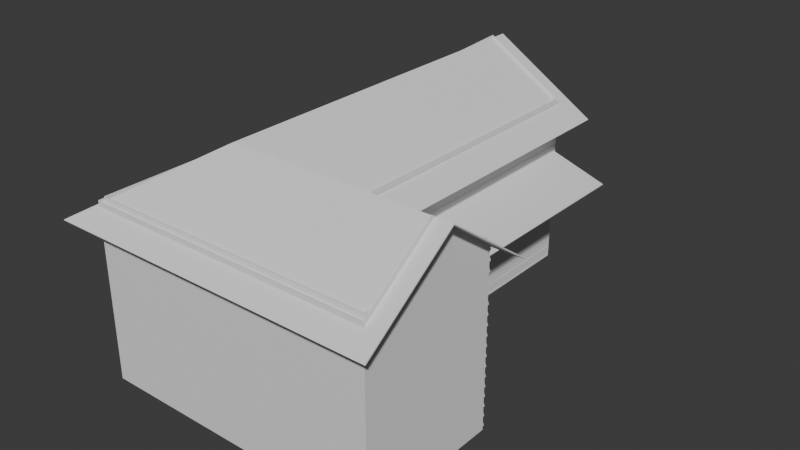 # Source: untitled.blend  (saved by Blender 4.3.34; exported with 4.5.12 LTS)
import bpy
from mathutils import Matrix  # noqa: F401  (used for matrix-valued properties, if any)

bpy.ops.wm.read_factory_settings(use_empty=True)
scene = bpy.context.scene
scene.name = 'Scene'

# ---- collections
col_collection = bpy.data.collections.new('Collection'); scene.collection.children.link(col_collection)

# ---- world
world_world = bpy.data.worlds.new('World'); scene.world = world_world
world_world.use_nodes = True; world_world.node_tree.nodes.clear()
_N = world_world.node_tree.nodes; _L = world_world.node_tree.links
n0 = _N.new('ShaderNodeOutputWorld'); n0.name = 'World Output'; n0.location = (300, 300)
n1 = _N.new('ShaderNodeBackground'); n1.name = 'Background'; n1.location = (10, 300)
n1.inputs[0].default_value = (0.05088, 0.05088, 0.05088, 1.0)
_L.new(n1.outputs[0], n0.inputs[0])
n0.is_active_output = True
world_world.color = (0.05088, 0.05088, 0.05088)
world_world.sun_shadow_jitter_overblur = 0.0

# ---- meshes
me_cube_001 = bpy.data.meshes.new('Cube.001')
me_cube_001.from_pydata([(-4.0, -7.0, -3.0), (-4.0, -7.0, 3.0), (-4.0, 7.0, -3.0), (-4.0, 7.0, 3.0), (4.0, -7.0, -3.0), (4.0, -7.0, 3.0), (4.0, 7.0, -3.0), (4.0, 7.0, 3.0), (-4.0, -14.0, -3.0), (-4.0, -14.0, 3.0), (4.0, -14.0, 3.0), (4.0, -14.0, -3.0), (10.0, -7.0, 3.0), (10.0, -7.0, -3.0), (10.0, -14.0, 3.0), (10.0, -14.0, -3.0), (0.0, 7.0, 8.0), (10.0, -10.5, 8.0), (-4.0, -14.0, 5.5), (4.0, -14.0, 5.5), (10.0, -14.0, 5.5), (-4.0, -7.0, 5.5), (-4.0, 7.0, 5.5), (10.0, -7.0, 5.5), (4.0, 7.0, 5.5), (4.0, -7.0, 5.5)], [], [(0, 1, 3, 2), (2, 3, 7, 6), (6, 7, 5, 4), (2, 6, 4, 0), (11, 10, 9, 8), (1, 0, 8, 9), (0, 4, 11, 8), (13, 12, 14, 15), (10, 11, 15, 14), (4, 5, 12, 13), (11, 4, 13, 15), (20, 23, 17), (24, 22, 16), (5, 7, 24, 25), (12, 5, 25, 23), (7, 3, 22, 24), (1, 9, 18, 21), (14, 12, 23, 20), (9, 10, 19, 18), (10, 14, 20, 19), (3, 1, 21, 22)])
_uv = me_cube_001.uv_layers.new(name='UVMap')
_uv.uv.foreach_set('vector', [0.375, 0.0, 0.625, 0.0, 0.625, 0.25, 0.375, 0.25, 0.375, 0.25, 0.625, 0.25, 0.625, 0.5, 0.375, 0.5, 0.375, 0.5, 0.625, 0.5, 0.625, 0.75, 0.375, 0.75, 0.125, 0.5, 0.375, 0.5, 0.375, 0.75, 0.125, 0.75, 0.375, 0.75, 0.625, 0.75, 0.625, 1.0, 0.375, 1.0, 0.625, 0.0, 0.375, 0.0, 0.375, 0.0, 0.625, 0.0, 0.125, 0.75, 0.375, 0.75, 0.375, 0.75, 0.125, 0.75, 0.375, 0.75, 0.625, 0.75, 0.625, 0.75, 0.375, 0.75, 0.625, 0.75, 0.375, 0.75, 0.375, 0.75, 0.625, 0.75, 0.375, 0.75, 0.625, 0.75, 0.625, 0.75, 0.375, 0.75, 0.375, 0.75, 0.375, 0.75, 0.375, 0.75, 0.375, 0.75, 0.625, 0.75, 0.625, 0.75, 0.625, 0.75, 0.625, 0.5, 0.625, 0.25, 0.625, 0.5, 0.625, 0.75, 0.625, 0.5, 0.625, 0.5, 0.625, 0.75, 0.625, 0.75, 0.625, 0.75, 0.625, 0.75, 0.625, 0.75, 0.625, 0.5, 0.625, 0.25, 0.625, 0.25, 0.625, 0.5, 0.625, 0.0, 0.625, 0.0, 0.625, 0.0, 0.625, 0.0, 0.625, 0.75, 0.625, 0.75, 0.625, 0.75, 0.625, 0.75, 0.625, 1.0, 0.625, 0.75, 0.625, 0.75, 0.625, 1.0, 0.625, 0.75, 0.625, 0.75, 0.625, 0.75, 0.625, 0.75, 0.625, 0.25, 0.625, 0.0, 0.625, 0.0, 0.625, 0.25])
me_cube_001.update()
me_cube_002 = bpy.data.meshes.new('Cube.002')
me_cube_002.from_pydata([(0.0, 7.0, 8.0), (0.0, -10.5, 8.0), (10.0, -10.5, 8.0), (-5.324, -15.16, 4.672), (5.324, -15.16, 4.672), (10.0, -15.16, 4.672), (-5.324, -5.841, 4.672), (-5.324, 7.0, 4.672), (10.0, -5.841, 4.672), (5.324, 7.0, 4.672), (5.324, -5.841, 4.672), (11.0, -10.5, 8.0), (11.0, -15.16, 4.672), (11.0, -5.841, 4.672), (0.0, 8.0, 8.0), (-5.324, 8.0, 4.672), (5.324, 8.0, 4.672)], [], [(7, 6, 1, 0), (4, 5, 2, 1), (3, 4, 1), (6, 3, 1), (8, 10, 1, 2), (10, 9, 0, 1), (2, 5, 12, 11), (8, 2, 11, 13), (0, 9, 16, 14), (7, 0, 14, 15)])
_uv = me_cube_002.uv_layers.new(name='UVMap')
_uv.uv.foreach_set('vector', [0.625, 0.2471, 0.625, 0.005666, 0.625, 0.0, 0.625, 0.25, 0.625, 0.73, 0.625, 0.7493, 0.625, 0.75, 0.625, 0.75, 0.625, 1.0, 0.625, 0.73, 0.625, 1.0, 0.625, 0.005666, 0.625, 2.958e-11, 0.625, 0.0, 0.625, 0.7499, 0.625, 0.7462, 0.625, 0.75, 0.625, 0.75, 0.625, 0.7462, 0.625, 0.5029, 0.625, 0.5, 0.625, 0.75, 0.625, 0.75, 0.625, 0.7493, 0.625, 0.75, 0.625, 0.75, 0.625, 0.7499, 0.625, 0.75, 0.625, 0.75, 0.625, 0.75, 0.625, 0.5, 0.625, 0.5029, 0.625, 0.5002, 0.625, 0.5, 0.625, 0.2471, 0.625, 0.25, 0.625, 0.25, 0.625, 0.2498])
me_cube_002.update()
me_cube_003 = bpy.data.meshes.new('Cube.003')
me_cube_003.from_pydata([(4.0, -7.0, 3.0), (4.0, 7.0, 3.0), (7.0, -7.0, 2.0), (7.0, 7.0, 2.0)], [], [(1, 0, 2, 3)])
_uv = me_cube_003.uv_layers.new(name='UVMap')
_uv.uv.foreach_set('vector', [0.625, 0.5, 0.625, 0.75, 0.625, 0.75, 0.625, 0.5])
me_cube_003.update()
me_cube_004 = bpy.data.meshes.new('Cube.004')
me_cube_004.from_pydata([(10.06, -14.08, -3.017), (10.08, -7.056, -3.024), (4.027, -14.09, -3.02), (-4.027, -14.09, -3.02), (4.046, 7.081, -3.035), (4.046, -7.081, -3.035), (-4.046, 7.081, -3.035), (-4.046, -7.081, -3.035), (10.09, -14.09, -3.0), (10.09, -6.912, -3.0), (4.0, -14.1, -3.0), (-4.088, -14.09, -3.0), (4.088, 7.088, -3.0), (4.088, -6.912, -3.0), (-4.088, 7.088, -3.0), (-4.1, -7.0, -3.0), (10.0, -14.0, -2.499), (10.0, -7.0, -2.499), (4.0, -14.0, -2.499), (-4.0, -14.0, -2.499), (4.0, 7.0, -2.499), (4.0, -7.0, -2.499), (-4.0, 7.0, -2.499), (-4.0, -7.0, -2.499)], [], [(7, 15, 14, 6), (4, 12, 13, 5), (1, 9, 8, 0), (6, 14, 12, 4), (0, 8, 10, 2), (3, 11, 15, 7), (5, 13, 9, 1), (2, 10, 11, 3), (14, 22, 20, 12), (8, 16, 18, 10), (11, 19, 23, 15), (13, 21, 17, 9), (10, 18, 19, 11), (15, 23, 22, 14), (12, 20, 21, 13), (9, 17, 16, 8)])
_uv = me_cube_004.uv_layers.new(name='UVMap')
_uv.uv.foreach_set('vector', [0.0, 0.0, 0.0, 0.0, 0.0, 0.0, 0.0, 0.0, 0.0, 0.0, 0.0, 0.0, 0.0, 0.0, 0.0, 0.0, 0.0, 0.0, 0.0, 0.0, 0.0, 0.0, 0.0, 0.0, 0.0, 0.0, 0.0, 0.0, 0.0, 0.0, 0.0, 0.0, 0.0, 0.0, 0.0, 0.0, 0.0, 0.0, 0.0, 0.0, 0.0, 0.0, 0.0, 0.0, 0.0, 0.0, 0.0, 0.0, 0.0, 0.0, 0.0, 0.0, 0.0, 0.0, 0.0, 0.0, 0.0, 0.0, 0.0, 0.0, 0.0, 0.0, 0.0, 0.0, 0.0, 0.0, 0.0, 0.0, 0.0, 0.0, 0.0, 0.0, 0.0, 0.0, 0.0, 0.0, 0.0, 0.0, 0.0, 0.0, 0.0, 0.0, 0.0, 0.0, 0.0, 0.0, 0.0, 0.0, 0.0, 0.0, 0.0, 0.0, 0.0, 0.0, 0.0, 0.0, 0.0, 0.0, 0.0, 0.0, 0.0, 0.0, 0.0, 0.0, 0.0, 0.0, 0.0, 0.0, 0.0, 0.0, 0.0, 0.0, 0.0, 0.0, 0.0, 0.0, 0.0, 0.0, 0.0, 0.0, 0.0, 0.0, 0.0, 0.0, 0.0, 0.0, 0.0, 0.0])
me_cube_004.update()

# ---- objects
ob_cube = bpy.data.objects.new('Cube', me_cube_001)
ob_roof = bpy.data.objects.new('roof', me_cube_002)
ob_cube_001 = bpy.data.objects.new('Cube.001', me_cube_003)
ob_cube_002 = bpy.data.objects.new('Cube.002', me_cube_004)

# ---- transforms, parenting, visibility, modifiers, constraints
ob_cube.location = (0.0, 0.0, 3.0)
ob_cube.scale = (1.018, 1.018, 1.018)
ob_cube.display_type = 'WIRE'
ob_roof.location = (0.0, 0.0, 3.0)
_m = ob_roof.modifiers.new('Solidify', 'SOLIDIFY')
_m.thickness = 0.05
_m.use_even_offset = True
_m.nonmanifold_thickness_mode = 'FIXED'
_m.nonmanifold_boundary_mode = 'FLAT'
ob_cube_001.location = (0.0, 0.0, 3.0)
_m = ob_cube_001.modifiers.new('Solidify', 'SOLIDIFY')
_m.thickness = 0.05
_m.use_even_offset = True
ob_cube_002.location = (0.0, 0.0, 3.0)
_m = ob_cube_002.modifiers.new('Array', 'ARRAY')
_m.count = 25
_m.relative_offset_displace = (0.0, 0.0, 0.9)
_m = ob_cube_002.modifiers.new('Solidify', 'SOLIDIFY')
_m.thickness = 0.035
_m.use_even_offset = True
_m = ob_cube_002.modifiers.new('Boolean', 'BOOLEAN')
_m.object = ob_cube
_m.operation = 'INTERSECT'
_m.solver = 'FAST'

# ---- collection membership
col_collection.objects.link(ob_cube)
col_collection.objects.link(ob_roof)
col_collection.objects.link(ob_cube_001)
col_collection.objects.link(ob_cube_002)

# ---- scene / render settings (as saved in the file)
scene.frame_start = 1; scene.frame_end = 250; scene.frame_set(1)
scene.render.engine = 'BLENDER_EEVEE_NEXT'
bpy.context.view_layer.update()

# ---- added for rendering (the .blend has no active camera and no usable light): camera, sun
cam_auto = bpy.data.cameras.new('AutoCamera')
cam_auto.lens = 50.0
cam_auto.sensor_width = 36.0
cam_auto.clip_end = 1000.0
ob_auto_camera = bpy.data.objects.new('AutoCamera', cam_auto)
scene.collection.objects.link(ob_auto_camera)
ob_auto_camera.location = (31.0265, -37.4054, 28.0961)
ob_auto_camera.rotation_euler = (1.09748, -7.21219e-08, 0.694738)
scene.camera = ob_auto_camera
light_auto_sun = bpy.data.lights.new('AutoSun', 'SUN')
light_auto_sun.energy = 3.0
light_auto_sun.angle = 0.0523599
ob_auto_sun = bpy.data.objects.new('AutoSun', light_auto_sun)
scene.collection.objects.link(ob_auto_sun)
ob_auto_sun.rotation_euler = (0.872665, 0.174533, 0.523599)
bpy.context.view_layer.update()

